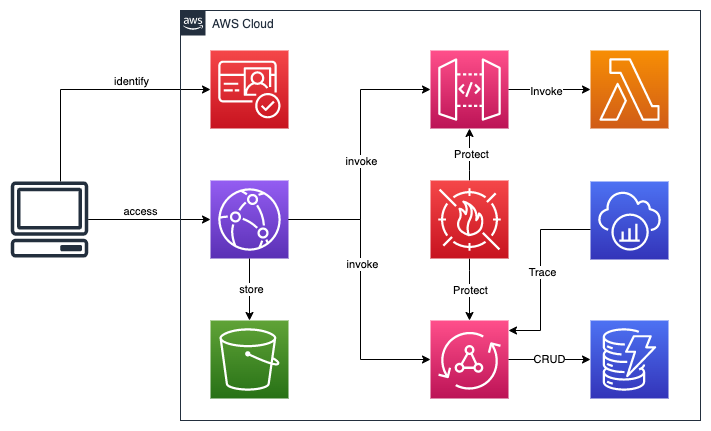

The diagram above was exported from draw.io. Its source (the exported page's mxGraphModel, read from the mxfile embedded in the PNG):
<mxGraphModel dx="1666" dy="769" grid="1" gridSize="10" guides="1" tooltips="1" connect="1" arrows="1" fold="1" page="1" pageScale="1" pageWidth="850" pageHeight="1100" math="0" shadow="0">
  <root>
    <mxCell id="0" />
    <mxCell id="1" parent="0" />
    <mxCell id="CsoSm7KdyrMosH7uqDjZ-17" style="edgeStyle=orthogonalEdgeStyle;rounded=0;orthogonalLoop=1;jettySize=auto;html=1;entryX=0;entryY=0.5;entryDx=0;entryDy=0;entryPerimeter=0;" edge="1" parent="1" source="CsoSm7KdyrMosH7uqDjZ-11" target="CsoSm7KdyrMosH7uqDjZ-5">
      <mxGeometry relative="1" as="geometry" />
    </mxCell>
    <mxCell id="CsoSm7KdyrMosH7uqDjZ-65" value="access" style="edgeLabel;html=1;align=center;verticalAlign=middle;resizable=0;points=[];" vertex="1" connectable="0" parent="CsoSm7KdyrMosH7uqDjZ-17">
      <mxGeometry x="0.4086" y="1" relative="1" as="geometry">
        <mxPoint x="-34" y="-8" as="offset" />
      </mxGeometry>
    </mxCell>
    <mxCell id="CsoSm7KdyrMosH7uqDjZ-62" style="edgeStyle=orthogonalEdgeStyle;rounded=0;orthogonalLoop=1;jettySize=auto;html=1;entryX=0;entryY=0.5;entryDx=0;entryDy=0;entryPerimeter=0;" edge="1" parent="1" source="CsoSm7KdyrMosH7uqDjZ-11" target="CsoSm7KdyrMosH7uqDjZ-27">
      <mxGeometry relative="1" as="geometry">
        <Array as="points">
          <mxPoint x="120" y="169" />
        </Array>
      </mxGeometry>
    </mxCell>
    <mxCell id="CsoSm7KdyrMosH7uqDjZ-63" value="identify" style="edgeLabel;html=1;align=center;verticalAlign=middle;resizable=0;points=[];" vertex="1" connectable="0" parent="CsoSm7KdyrMosH7uqDjZ-62">
      <mxGeometry x="0.1318" relative="1" as="geometry">
        <mxPoint x="25" y="-9" as="offset" />
      </mxGeometry>
    </mxCell>
    <mxCell id="CsoSm7KdyrMosH7uqDjZ-11" value="" style="sketch=0;outlineConnect=0;fontColor=#232F3E;gradientColor=none;fillColor=#232F3D;strokeColor=none;dashed=0;verticalLabelPosition=bottom;verticalAlign=top;align=center;html=1;fontSize=12;fontStyle=0;aspect=fixed;pointerEvents=1;shape=mxgraph.aws4.client;" vertex="1" parent="1">
      <mxGeometry x="70" y="261" width="78" height="76" as="geometry" />
    </mxCell>
    <mxCell id="CsoSm7KdyrMosH7uqDjZ-5" value="" style="sketch=0;points=[[0,0,0],[0.25,0,0],[0.5,0,0],[0.75,0,0],[1,0,0],[0,1,0],[0.25,1,0],[0.5,1,0],[0.75,1,0],[1,1,0],[0,0.25,0],[0,0.5,0],[0,0.75,0],[1,0.25,0],[1,0.5,0],[1,0.75,0]];outlineConnect=0;fontColor=#232F3E;gradientColor=#945DF2;gradientDirection=north;fillColor=#5A30B5;strokeColor=#ffffff;dashed=0;verticalLabelPosition=bottom;verticalAlign=top;align=center;html=1;fontSize=12;fontStyle=0;aspect=fixed;shape=mxgraph.aws4.resourceIcon;resIcon=mxgraph.aws4.cloudfront;" vertex="1" parent="1">
      <mxGeometry x="270" y="260" width="78" height="78" as="geometry" />
    </mxCell>
    <mxCell id="CsoSm7KdyrMosH7uqDjZ-28" value="" style="sketch=0;points=[[0,0,0],[0.25,0,0],[0.5,0,0],[0.75,0,0],[1,0,0],[0,1,0],[0.25,1,0],[0.5,1,0],[0.75,1,0],[1,1,0],[0,0.25,0],[0,0.5,0],[0,0.75,0],[1,0.25,0],[1,0.5,0],[1,0.75,0]];outlineConnect=0;fontColor=#232F3E;gradientColor=#60A337;gradientDirection=north;fillColor=#277116;strokeColor=#ffffff;dashed=0;verticalLabelPosition=bottom;verticalAlign=top;align=center;html=1;fontSize=12;fontStyle=0;aspect=fixed;shape=mxgraph.aws4.resourceIcon;resIcon=mxgraph.aws4.s3;" vertex="1" parent="1">
      <mxGeometry x="270" y="400" width="78" height="78" as="geometry" />
    </mxCell>
    <mxCell id="CsoSm7KdyrMosH7uqDjZ-3" value="" style="sketch=0;points=[[0,0,0],[0.25,0,0],[0.5,0,0],[0.75,0,0],[1,0,0],[0,1,0],[0.25,1,0],[0.5,1,0],[0.75,1,0],[1,1,0],[0,0.25,0],[0,0.5,0],[0,0.75,0],[1,0.25,0],[1,0.5,0],[1,0.75,0]];outlineConnect=0;fontColor=#232F3E;gradientColor=#FF4F8B;gradientDirection=north;fillColor=#BC1356;strokeColor=#ffffff;dashed=0;verticalLabelPosition=bottom;verticalAlign=top;align=center;html=1;fontSize=12;fontStyle=0;aspect=fixed;shape=mxgraph.aws4.resourceIcon;resIcon=mxgraph.aws4.appsync;" vertex="1" parent="1">
      <mxGeometry x="490" y="400" width="78" height="78" as="geometry" />
    </mxCell>
    <mxCell id="CsoSm7KdyrMosH7uqDjZ-47" style="edgeStyle=orthogonalEdgeStyle;rounded=0;orthogonalLoop=1;jettySize=auto;html=1;" edge="1" parent="1" source="CsoSm7KdyrMosH7uqDjZ-26" target="CsoSm7KdyrMosH7uqDjZ-2">
      <mxGeometry relative="1" as="geometry">
        <Array as="points">
          <mxPoint x="529" y="250" />
          <mxPoint x="529" y="250" />
        </Array>
      </mxGeometry>
    </mxCell>
    <mxCell id="CsoSm7KdyrMosH7uqDjZ-50" value="Protect" style="edgeLabel;html=1;align=center;verticalAlign=middle;resizable=0;points=[];" vertex="1" connectable="0" parent="CsoSm7KdyrMosH7uqDjZ-47">
      <mxGeometry x="0.0366" y="-1" relative="1" as="geometry">
        <mxPoint as="offset" />
      </mxGeometry>
    </mxCell>
    <mxCell id="CsoSm7KdyrMosH7uqDjZ-48" style="edgeStyle=orthogonalEdgeStyle;rounded=0;orthogonalLoop=1;jettySize=auto;html=1;" edge="1" parent="1" source="CsoSm7KdyrMosH7uqDjZ-26" target="CsoSm7KdyrMosH7uqDjZ-3">
      <mxGeometry relative="1" as="geometry">
        <Array as="points">
          <mxPoint x="529" y="350" />
          <mxPoint x="529" y="350" />
        </Array>
      </mxGeometry>
    </mxCell>
    <mxCell id="CsoSm7KdyrMosH7uqDjZ-49" value="Protect" style="edgeLabel;html=1;align=center;verticalAlign=middle;resizable=0;points=[];" vertex="1" connectable="0" parent="CsoSm7KdyrMosH7uqDjZ-48">
      <mxGeometry x="-0.0052" relative="1" as="geometry">
        <mxPoint as="offset" />
      </mxGeometry>
    </mxCell>
    <mxCell id="CsoSm7KdyrMosH7uqDjZ-26" value="" style="sketch=0;points=[[0,0,0],[0.25,0,0],[0.5,0,0],[0.75,0,0],[1,0,0],[0,1,0],[0.25,1,0],[0.5,1,0],[0.75,1,0],[1,1,0],[0,0.25,0],[0,0.5,0],[0,0.75,0],[1,0.25,0],[1,0.5,0],[1,0.75,0]];outlineConnect=0;fontColor=#232F3E;gradientColor=#F54749;gradientDirection=north;fillColor=#C7131F;strokeColor=#ffffff;dashed=0;verticalLabelPosition=bottom;verticalAlign=top;align=center;html=1;fontSize=12;fontStyle=0;aspect=fixed;shape=mxgraph.aws4.resourceIcon;resIcon=mxgraph.aws4.waf;" vertex="1" parent="1">
      <mxGeometry x="490" y="260" width="78" height="78" as="geometry" />
    </mxCell>
    <mxCell id="CsoSm7KdyrMosH7uqDjZ-27" value="" style="sketch=0;points=[[0,0,0],[0.25,0,0],[0.5,0,0],[0.75,0,0],[1,0,0],[0,1,0],[0.25,1,0],[0.5,1,0],[0.75,1,0],[1,1,0],[0,0.25,0],[0,0.5,0],[0,0.75,0],[1,0.25,0],[1,0.5,0],[1,0.75,0]];outlineConnect=0;fontColor=#232F3E;gradientColor=#F54749;gradientDirection=north;fillColor=#C7131F;strokeColor=#ffffff;dashed=0;verticalLabelPosition=bottom;verticalAlign=top;align=center;html=1;fontSize=12;fontStyle=0;aspect=fixed;shape=mxgraph.aws4.resourceIcon;resIcon=mxgraph.aws4.cognito;" vertex="1" parent="1">
      <mxGeometry x="270" y="130" width="78" height="78" as="geometry" />
    </mxCell>
    <mxCell id="CsoSm7KdyrMosH7uqDjZ-1" value="" style="sketch=0;points=[[0,0,0],[0.25,0,0],[0.5,0,0],[0.75,0,0],[1,0,0],[0,1,0],[0.25,1,0],[0.5,1,0],[0.75,1,0],[1,1,0],[0,0.25,0],[0,0.5,0],[0,0.75,0],[1,0.25,0],[1,0.5,0],[1,0.75,0]];outlineConnect=0;fontColor=#232F3E;gradientColor=#F78E04;gradientDirection=north;fillColor=#D05C17;strokeColor=#ffffff;dashed=0;verticalLabelPosition=bottom;verticalAlign=top;align=center;html=1;fontSize=12;fontStyle=0;aspect=fixed;shape=mxgraph.aws4.resourceIcon;resIcon=mxgraph.aws4.lambda;" vertex="1" parent="1">
      <mxGeometry x="650" y="130" width="78" height="78" as="geometry" />
    </mxCell>
    <mxCell id="CsoSm7KdyrMosH7uqDjZ-2" value="" style="sketch=0;points=[[0,0,0],[0.25,0,0],[0.5,0,0],[0.75,0,0],[1,0,0],[0,1,0],[0.25,1,0],[0.5,1,0],[0.75,1,0],[1,1,0],[0,0.25,0],[0,0.5,0],[0,0.75,0],[1,0.25,0],[1,0.5,0],[1,0.75,0]];outlineConnect=0;fontColor=#232F3E;gradientColor=#FF4F8B;gradientDirection=north;fillColor=#BC1356;strokeColor=#ffffff;dashed=0;verticalLabelPosition=bottom;verticalAlign=top;align=center;html=1;fontSize=12;fontStyle=0;aspect=fixed;shape=mxgraph.aws4.resourceIcon;resIcon=mxgraph.aws4.api_gateway;" vertex="1" parent="1">
      <mxGeometry x="490" y="130" width="78" height="78" as="geometry" />
    </mxCell>
    <mxCell id="CsoSm7KdyrMosH7uqDjZ-4" value="" style="sketch=0;points=[[0,0,0],[0.25,0,0],[0.5,0,0],[0.75,0,0],[1,0,0],[0,1,0],[0.25,1,0],[0.5,1,0],[0.75,1,0],[1,1,0],[0,0.25,0],[0,0.5,0],[0,0.75,0],[1,0.25,0],[1,0.5,0],[1,0.75,0]];outlineConnect=0;fontColor=#232F3E;gradientColor=#4D72F3;gradientDirection=north;fillColor=#3334B9;strokeColor=#ffffff;dashed=0;verticalLabelPosition=bottom;verticalAlign=top;align=center;html=1;fontSize=12;fontStyle=0;aspect=fixed;shape=mxgraph.aws4.resourceIcon;resIcon=mxgraph.aws4.dynamodb;" vertex="1" parent="1">
      <mxGeometry x="650" y="400" width="78" height="78" as="geometry" />
    </mxCell>
    <mxCell id="CsoSm7KdyrMosH7uqDjZ-29" value="" style="sketch=0;points=[[0,0,0],[0.25,0,0],[0.5,0,0],[0.75,0,0],[1,0,0],[0,1,0],[0.25,1,0],[0.5,1,0],[0.75,1,0],[1,1,0],[0,0.25,0],[0,0.5,0],[0,0.75,0],[1,0.25,0],[1,0.5,0],[1,0.75,0]];outlineConnect=0;fontColor=#232F3E;gradientColor=#4D72F3;gradientDirection=north;fillColor=#3334B9;strokeColor=#ffffff;dashed=0;verticalLabelPosition=bottom;verticalAlign=top;align=center;html=1;fontSize=12;fontStyle=0;aspect=fixed;shape=mxgraph.aws4.resourceIcon;resIcon=mxgraph.aws4.xray;" vertex="1" parent="1">
      <mxGeometry x="650" y="261" width="78" height="78" as="geometry" />
    </mxCell>
    <mxCell id="CsoSm7KdyrMosH7uqDjZ-19" style="edgeStyle=orthogonalEdgeStyle;rounded=0;orthogonalLoop=1;jettySize=auto;html=1;entryX=0;entryY=0.5;entryDx=0;entryDy=0;entryPerimeter=0;" edge="1" parent="1" source="CsoSm7KdyrMosH7uqDjZ-5" target="CsoSm7KdyrMosH7uqDjZ-3">
      <mxGeometry relative="1" as="geometry">
        <Array as="points">
          <mxPoint x="420" y="299" />
          <mxPoint x="420" y="439" />
        </Array>
      </mxGeometry>
    </mxCell>
    <mxCell id="CsoSm7KdyrMosH7uqDjZ-53" value="invoke" style="edgeLabel;html=1;align=center;verticalAlign=middle;resizable=0;points=[];" vertex="1" connectable="0" parent="CsoSm7KdyrMosH7uqDjZ-19">
      <mxGeometry x="-0.1773" y="1" relative="1" as="geometry">
        <mxPoint as="offset" />
      </mxGeometry>
    </mxCell>
    <mxCell id="CsoSm7KdyrMosH7uqDjZ-20" style="edgeStyle=orthogonalEdgeStyle;rounded=0;orthogonalLoop=1;jettySize=auto;html=1;" edge="1" parent="1" source="CsoSm7KdyrMosH7uqDjZ-5" target="CsoSm7KdyrMosH7uqDjZ-2">
      <mxGeometry relative="1" as="geometry">
        <Array as="points">
          <mxPoint x="420" y="299" />
          <mxPoint x="420" y="169" />
        </Array>
      </mxGeometry>
    </mxCell>
    <mxCell id="CsoSm7KdyrMosH7uqDjZ-54" value="invoke" style="edgeLabel;html=1;align=center;verticalAlign=middle;resizable=0;points=[];" vertex="1" connectable="0" parent="CsoSm7KdyrMosH7uqDjZ-20">
      <mxGeometry x="-0.0368" y="3" relative="1" as="geometry">
        <mxPoint x="3" as="offset" />
      </mxGeometry>
    </mxCell>
    <mxCell id="CsoSm7KdyrMosH7uqDjZ-23" value="" style="edgeStyle=orthogonalEdgeStyle;rounded=0;orthogonalLoop=1;jettySize=auto;html=1;" edge="1" parent="1" source="CsoSm7KdyrMosH7uqDjZ-5" target="CsoSm7KdyrMosH7uqDjZ-28">
      <mxGeometry relative="1" as="geometry">
        <mxPoint x="299" y="-130" as="targetPoint" />
      </mxGeometry>
    </mxCell>
    <mxCell id="CsoSm7KdyrMosH7uqDjZ-55" value="store" style="edgeLabel;html=1;align=center;verticalAlign=middle;resizable=0;points=[];" vertex="1" connectable="0" parent="CsoSm7KdyrMosH7uqDjZ-23">
      <mxGeometry x="-0.0323" y="1" relative="1" as="geometry">
        <mxPoint as="offset" />
      </mxGeometry>
    </mxCell>
    <mxCell id="CsoSm7KdyrMosH7uqDjZ-15" style="edgeStyle=orthogonalEdgeStyle;rounded=0;orthogonalLoop=1;jettySize=auto;html=1;" edge="1" parent="1" source="CsoSm7KdyrMosH7uqDjZ-29" target="CsoSm7KdyrMosH7uqDjZ-3">
      <mxGeometry relative="1" as="geometry">
        <mxPoint x="569" y="-110" as="sourcePoint" />
        <Array as="points">
          <mxPoint x="600" y="309" />
          <mxPoint x="600" y="410" />
        </Array>
      </mxGeometry>
    </mxCell>
    <mxCell id="CsoSm7KdyrMosH7uqDjZ-24" value="Trace" style="edgeLabel;html=1;align=center;verticalAlign=middle;resizable=0;points=[];" vertex="1" connectable="0" parent="CsoSm7KdyrMosH7uqDjZ-15">
      <mxGeometry y="1" relative="1" as="geometry">
        <mxPoint as="offset" />
      </mxGeometry>
    </mxCell>
    <mxCell id="CsoSm7KdyrMosH7uqDjZ-12" value="CRUD" style="edgeStyle=orthogonalEdgeStyle;rounded=0;orthogonalLoop=1;jettySize=auto;html=1;" edge="1" parent="1" source="CsoSm7KdyrMosH7uqDjZ-3" target="CsoSm7KdyrMosH7uqDjZ-4">
      <mxGeometry relative="1" as="geometry" />
    </mxCell>
    <mxCell id="CsoSm7KdyrMosH7uqDjZ-13" style="edgeStyle=orthogonalEdgeStyle;rounded=0;orthogonalLoop=1;jettySize=auto;html=1;" edge="1" parent="1" source="CsoSm7KdyrMosH7uqDjZ-2" target="CsoSm7KdyrMosH7uqDjZ-1">
      <mxGeometry relative="1" as="geometry" />
    </mxCell>
    <mxCell id="CsoSm7KdyrMosH7uqDjZ-14" value="Invoke" style="edgeLabel;html=1;align=center;verticalAlign=middle;resizable=0;points=[];" vertex="1" connectable="0" parent="CsoSm7KdyrMosH7uqDjZ-13">
      <mxGeometry x="-0.098" y="-1" relative="1" as="geometry">
        <mxPoint as="offset" />
      </mxGeometry>
    </mxCell>
    <mxCell id="CsoSm7KdyrMosH7uqDjZ-66" value="AWS Cloud" style="points=[[0,0],[0.25,0],[0.5,0],[0.75,0],[1,0],[1,0.25],[1,0.5],[1,0.75],[1,1],[0.75,1],[0.5,1],[0.25,1],[0,1],[0,0.75],[0,0.5],[0,0.25]];outlineConnect=0;gradientColor=none;html=1;whiteSpace=wrap;fontSize=12;fontStyle=0;container=1;pointerEvents=0;collapsible=0;recursiveResize=0;shape=mxgraph.aws4.group;grIcon=mxgraph.aws4.group_aws_cloud_alt;strokeColor=#232F3E;fillColor=none;verticalAlign=top;align=left;spacingLeft=30;fontColor=#232F3E;dashed=0;" vertex="1" parent="1">
      <mxGeometry x="240" y="90" width="520" height="410" as="geometry" />
    </mxCell>
  </root>
</mxGraphModel>